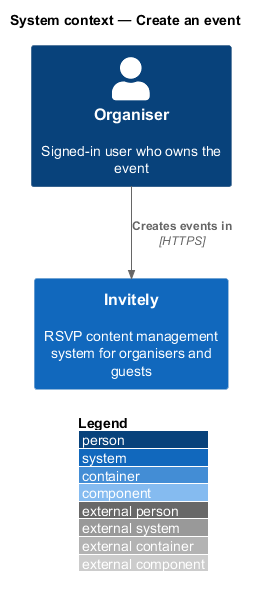

The diagram above was rendered by PlantUML. Its source (embedded in the PNG):
@startuml
!include <C4/C4_Component>
LAYOUT_WITH_LEGEND()
title System context — Create an event

Person(organiser, "Organiser", "Signed-in user who owns the event")
System(invitely, "Invitely", "RSVP content management system for organisers and guests")

Rel(organiser, invitely, "Creates events in", "HTTPS")
@enduml